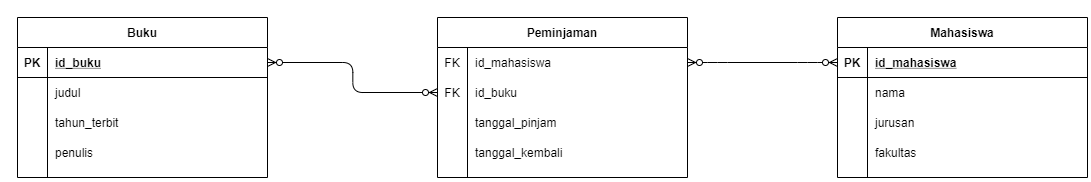

The diagram above was exported from draw.io. Its source (the exported page's mxGraphModel, read from the mxfile embedded in the PNG):
<mxGraphModel dx="2153" dy="787" grid="1" gridSize="10" guides="1" tooltips="1" connect="1" arrows="1" fold="1" page="1" pageScale="1" pageWidth="850" pageHeight="1100" math="0" shadow="0" extFonts="Permanent Marker^https://fonts.googleapis.com/css?family=Permanent+Marker">
  <root>
    <mxCell id="0" />
    <mxCell id="1" parent="0" />
    <mxCell id="C-vyLk0tnHw3VtMMgP7b-2" value="Peminjaman" style="shape=table;startSize=30;container=1;collapsible=1;childLayout=tableLayout;fixedRows=1;rowLines=0;fontStyle=1;align=center;resizeLast=1;" parent="1" vertex="1">
      <mxGeometry x="380" y="80" width="250" height="160" as="geometry" />
    </mxCell>
    <mxCell id="C-vyLk0tnHw3VtMMgP7b-6" value="" style="shape=partialRectangle;collapsible=0;dropTarget=0;pointerEvents=0;fillColor=none;points=[[0,0.5],[1,0.5]];portConstraint=eastwest;top=0;left=0;right=0;bottom=0;" parent="C-vyLk0tnHw3VtMMgP7b-2" vertex="1">
      <mxGeometry y="30" width="250" height="30" as="geometry" />
    </mxCell>
    <mxCell id="C-vyLk0tnHw3VtMMgP7b-7" value="FK" style="shape=partialRectangle;overflow=hidden;connectable=0;fillColor=none;top=0;left=0;bottom=0;right=0;" parent="C-vyLk0tnHw3VtMMgP7b-6" vertex="1">
      <mxGeometry width="30" height="30" as="geometry" />
    </mxCell>
    <mxCell id="C-vyLk0tnHw3VtMMgP7b-8" value="id_mahasiswa" style="shape=partialRectangle;overflow=hidden;connectable=0;fillColor=none;top=0;left=0;bottom=0;right=0;align=left;spacingLeft=6;" parent="C-vyLk0tnHw3VtMMgP7b-6" vertex="1">
      <mxGeometry x="30" width="220" height="30" as="geometry" />
    </mxCell>
    <mxCell id="C-vyLk0tnHw3VtMMgP7b-9" value="" style="shape=partialRectangle;collapsible=0;dropTarget=0;pointerEvents=0;fillColor=none;points=[[0,0.5],[1,0.5]];portConstraint=eastwest;top=0;left=0;right=0;bottom=0;" parent="C-vyLk0tnHw3VtMMgP7b-2" vertex="1">
      <mxGeometry y="60" width="250" height="30" as="geometry" />
    </mxCell>
    <mxCell id="C-vyLk0tnHw3VtMMgP7b-10" value="FK" style="shape=partialRectangle;overflow=hidden;connectable=0;fillColor=none;top=0;left=0;bottom=0;right=0;" parent="C-vyLk0tnHw3VtMMgP7b-9" vertex="1">
      <mxGeometry width="30" height="30" as="geometry" />
    </mxCell>
    <mxCell id="C-vyLk0tnHw3VtMMgP7b-11" value="id_buku" style="shape=partialRectangle;overflow=hidden;connectable=0;fillColor=none;top=0;left=0;bottom=0;right=0;align=left;spacingLeft=6;" parent="C-vyLk0tnHw3VtMMgP7b-9" vertex="1">
      <mxGeometry x="30" width="220" height="30" as="geometry" />
    </mxCell>
    <mxCell id="L6HJek1edCTzqarl69pr-27" style="shape=partialRectangle;collapsible=0;dropTarget=0;pointerEvents=0;fillColor=none;points=[[0,0.5],[1,0.5]];portConstraint=eastwest;top=0;left=0;right=0;bottom=0;" vertex="1" parent="C-vyLk0tnHw3VtMMgP7b-2">
      <mxGeometry y="90" width="250" height="30" as="geometry" />
    </mxCell>
    <mxCell id="L6HJek1edCTzqarl69pr-28" style="shape=partialRectangle;overflow=hidden;connectable=0;fillColor=none;top=0;left=0;bottom=0;right=0;" vertex="1" parent="L6HJek1edCTzqarl69pr-27">
      <mxGeometry width="30" height="30" as="geometry" />
    </mxCell>
    <mxCell id="L6HJek1edCTzqarl69pr-29" value="tanggal_pinjam" style="shape=partialRectangle;overflow=hidden;connectable=0;fillColor=none;top=0;left=0;bottom=0;right=0;align=left;spacingLeft=6;" vertex="1" parent="L6HJek1edCTzqarl69pr-27">
      <mxGeometry x="30" width="220" height="30" as="geometry" />
    </mxCell>
    <mxCell id="L6HJek1edCTzqarl69pr-24" style="shape=partialRectangle;collapsible=0;dropTarget=0;pointerEvents=0;fillColor=none;points=[[0,0.5],[1,0.5]];portConstraint=eastwest;top=0;left=0;right=0;bottom=0;" vertex="1" parent="C-vyLk0tnHw3VtMMgP7b-2">
      <mxGeometry y="120" width="250" height="30" as="geometry" />
    </mxCell>
    <mxCell id="L6HJek1edCTzqarl69pr-25" style="shape=partialRectangle;overflow=hidden;connectable=0;fillColor=none;top=0;left=0;bottom=0;right=0;" vertex="1" parent="L6HJek1edCTzqarl69pr-24">
      <mxGeometry width="30" height="30" as="geometry" />
    </mxCell>
    <mxCell id="L6HJek1edCTzqarl69pr-26" value="tanggal_kembali" style="shape=partialRectangle;overflow=hidden;connectable=0;fillColor=none;top=0;left=0;bottom=0;right=0;align=left;spacingLeft=6;" vertex="1" parent="L6HJek1edCTzqarl69pr-24">
      <mxGeometry x="30" width="220" height="30" as="geometry" />
    </mxCell>
    <mxCell id="C-vyLk0tnHw3VtMMgP7b-13" value="Mahasiswa" style="shape=table;startSize=30;container=1;collapsible=1;childLayout=tableLayout;fixedRows=1;rowLines=0;fontStyle=1;align=center;resizeLast=1;" parent="1" vertex="1">
      <mxGeometry x="780" y="80" width="250" height="160" as="geometry" />
    </mxCell>
    <mxCell id="C-vyLk0tnHw3VtMMgP7b-14" value="" style="shape=partialRectangle;collapsible=0;dropTarget=0;pointerEvents=0;fillColor=none;points=[[0,0.5],[1,0.5]];portConstraint=eastwest;top=0;left=0;right=0;bottom=1;" parent="C-vyLk0tnHw3VtMMgP7b-13" vertex="1">
      <mxGeometry y="30" width="250" height="30" as="geometry" />
    </mxCell>
    <mxCell id="C-vyLk0tnHw3VtMMgP7b-15" value="PK" style="shape=partialRectangle;overflow=hidden;connectable=0;fillColor=none;top=0;left=0;bottom=0;right=0;fontStyle=1;" parent="C-vyLk0tnHw3VtMMgP7b-14" vertex="1">
      <mxGeometry width="30" height="30" as="geometry" />
    </mxCell>
    <mxCell id="C-vyLk0tnHw3VtMMgP7b-16" value="id_mahasiswa" style="shape=partialRectangle;overflow=hidden;connectable=0;fillColor=none;top=0;left=0;bottom=0;right=0;align=left;spacingLeft=6;fontStyle=5;" parent="C-vyLk0tnHw3VtMMgP7b-14" vertex="1">
      <mxGeometry x="30" width="220" height="30" as="geometry" />
    </mxCell>
    <mxCell id="C-vyLk0tnHw3VtMMgP7b-17" value="" style="shape=partialRectangle;collapsible=0;dropTarget=0;pointerEvents=0;fillColor=none;points=[[0,0.5],[1,0.5]];portConstraint=eastwest;top=0;left=0;right=0;bottom=0;" parent="C-vyLk0tnHw3VtMMgP7b-13" vertex="1">
      <mxGeometry y="60" width="250" height="30" as="geometry" />
    </mxCell>
    <mxCell id="C-vyLk0tnHw3VtMMgP7b-18" value="" style="shape=partialRectangle;overflow=hidden;connectable=0;fillColor=none;top=0;left=0;bottom=0;right=0;" parent="C-vyLk0tnHw3VtMMgP7b-17" vertex="1">
      <mxGeometry width="30" height="30" as="geometry" />
    </mxCell>
    <mxCell id="C-vyLk0tnHw3VtMMgP7b-19" value="nama" style="shape=partialRectangle;overflow=hidden;connectable=0;fillColor=none;top=0;left=0;bottom=0;right=0;align=left;spacingLeft=6;" parent="C-vyLk0tnHw3VtMMgP7b-17" vertex="1">
      <mxGeometry x="30" width="220" height="30" as="geometry" />
    </mxCell>
    <mxCell id="C-vyLk0tnHw3VtMMgP7b-20" value="" style="shape=partialRectangle;collapsible=0;dropTarget=0;pointerEvents=0;fillColor=none;points=[[0,0.5],[1,0.5]];portConstraint=eastwest;top=0;left=0;right=0;bottom=0;" parent="C-vyLk0tnHw3VtMMgP7b-13" vertex="1">
      <mxGeometry y="90" width="250" height="30" as="geometry" />
    </mxCell>
    <mxCell id="C-vyLk0tnHw3VtMMgP7b-21" value="" style="shape=partialRectangle;overflow=hidden;connectable=0;fillColor=none;top=0;left=0;bottom=0;right=0;" parent="C-vyLk0tnHw3VtMMgP7b-20" vertex="1">
      <mxGeometry width="30" height="30" as="geometry" />
    </mxCell>
    <mxCell id="C-vyLk0tnHw3VtMMgP7b-22" value="jurusan" style="shape=partialRectangle;overflow=hidden;connectable=0;fillColor=none;top=0;left=0;bottom=0;right=0;align=left;spacingLeft=6;" parent="C-vyLk0tnHw3VtMMgP7b-20" vertex="1">
      <mxGeometry x="30" width="220" height="30" as="geometry" />
    </mxCell>
    <mxCell id="L6HJek1edCTzqarl69pr-21" style="shape=partialRectangle;collapsible=0;dropTarget=0;pointerEvents=0;fillColor=none;points=[[0,0.5],[1,0.5]];portConstraint=eastwest;top=0;left=0;right=0;bottom=0;" vertex="1" parent="C-vyLk0tnHw3VtMMgP7b-13">
      <mxGeometry y="120" width="250" height="30" as="geometry" />
    </mxCell>
    <mxCell id="L6HJek1edCTzqarl69pr-22" style="shape=partialRectangle;overflow=hidden;connectable=0;fillColor=none;top=0;left=0;bottom=0;right=0;" vertex="1" parent="L6HJek1edCTzqarl69pr-21">
      <mxGeometry width="30" height="30" as="geometry" />
    </mxCell>
    <mxCell id="L6HJek1edCTzqarl69pr-23" value="fakultas" style="shape=partialRectangle;overflow=hidden;connectable=0;fillColor=none;top=0;left=0;bottom=0;right=0;align=left;spacingLeft=6;" vertex="1" parent="L6HJek1edCTzqarl69pr-21">
      <mxGeometry x="30" width="220" height="30" as="geometry" />
    </mxCell>
    <mxCell id="C-vyLk0tnHw3VtMMgP7b-23" value="Buku" style="shape=table;startSize=30;container=1;collapsible=1;childLayout=tableLayout;fixedRows=1;rowLines=0;fontStyle=1;align=center;resizeLast=1;" parent="1" vertex="1">
      <mxGeometry x="-40" y="80" width="250" height="160" as="geometry" />
    </mxCell>
    <mxCell id="C-vyLk0tnHw3VtMMgP7b-24" value="" style="shape=partialRectangle;collapsible=0;dropTarget=0;pointerEvents=0;fillColor=none;points=[[0,0.5],[1,0.5]];portConstraint=eastwest;top=0;left=0;right=0;bottom=1;" parent="C-vyLk0tnHw3VtMMgP7b-23" vertex="1">
      <mxGeometry y="30" width="250" height="30" as="geometry" />
    </mxCell>
    <mxCell id="C-vyLk0tnHw3VtMMgP7b-25" value="PK" style="shape=partialRectangle;overflow=hidden;connectable=0;fillColor=none;top=0;left=0;bottom=0;right=0;fontStyle=1;" parent="C-vyLk0tnHw3VtMMgP7b-24" vertex="1">
      <mxGeometry width="30" height="30" as="geometry" />
    </mxCell>
    <mxCell id="C-vyLk0tnHw3VtMMgP7b-26" value="id_buku" style="shape=partialRectangle;overflow=hidden;connectable=0;fillColor=none;top=0;left=0;bottom=0;right=0;align=left;spacingLeft=6;fontStyle=5;" parent="C-vyLk0tnHw3VtMMgP7b-24" vertex="1">
      <mxGeometry x="30" width="220" height="30" as="geometry" />
    </mxCell>
    <mxCell id="C-vyLk0tnHw3VtMMgP7b-27" value="" style="shape=partialRectangle;collapsible=0;dropTarget=0;pointerEvents=0;fillColor=none;points=[[0,0.5],[1,0.5]];portConstraint=eastwest;top=0;left=0;right=0;bottom=0;" parent="C-vyLk0tnHw3VtMMgP7b-23" vertex="1">
      <mxGeometry y="60" width="250" height="30" as="geometry" />
    </mxCell>
    <mxCell id="C-vyLk0tnHw3VtMMgP7b-28" value="" style="shape=partialRectangle;overflow=hidden;connectable=0;fillColor=none;top=0;left=0;bottom=0;right=0;" parent="C-vyLk0tnHw3VtMMgP7b-27" vertex="1">
      <mxGeometry width="30" height="30" as="geometry" />
    </mxCell>
    <mxCell id="C-vyLk0tnHw3VtMMgP7b-29" value="judul" style="shape=partialRectangle;overflow=hidden;connectable=0;fillColor=none;top=0;left=0;bottom=0;right=0;align=left;spacingLeft=6;" parent="C-vyLk0tnHw3VtMMgP7b-27" vertex="1">
      <mxGeometry x="30" width="220" height="30" as="geometry" />
    </mxCell>
    <mxCell id="L6HJek1edCTzqarl69pr-15" style="shape=partialRectangle;collapsible=0;dropTarget=0;pointerEvents=0;fillColor=none;points=[[0,0.5],[1,0.5]];portConstraint=eastwest;top=0;left=0;right=0;bottom=0;" vertex="1" parent="C-vyLk0tnHw3VtMMgP7b-23">
      <mxGeometry y="90" width="250" height="30" as="geometry" />
    </mxCell>
    <mxCell id="L6HJek1edCTzqarl69pr-16" style="shape=partialRectangle;overflow=hidden;connectable=0;fillColor=none;top=0;left=0;bottom=0;right=0;" vertex="1" parent="L6HJek1edCTzqarl69pr-15">
      <mxGeometry width="30" height="30" as="geometry" />
    </mxCell>
    <mxCell id="L6HJek1edCTzqarl69pr-17" value="tahun_terbit" style="shape=partialRectangle;overflow=hidden;connectable=0;fillColor=none;top=0;left=0;bottom=0;right=0;align=left;spacingLeft=6;labelBackgroundColor=#ffffff;" vertex="1" parent="L6HJek1edCTzqarl69pr-15">
      <mxGeometry x="30" width="220" height="30" as="geometry" />
    </mxCell>
    <mxCell id="L6HJek1edCTzqarl69pr-18" style="shape=partialRectangle;collapsible=0;dropTarget=0;pointerEvents=0;fillColor=none;points=[[0,0.5],[1,0.5]];portConstraint=eastwest;top=0;left=0;right=0;bottom=0;" vertex="1" parent="C-vyLk0tnHw3VtMMgP7b-23">
      <mxGeometry y="120" width="250" height="30" as="geometry" />
    </mxCell>
    <mxCell id="L6HJek1edCTzqarl69pr-19" style="shape=partialRectangle;overflow=hidden;connectable=0;fillColor=none;top=0;left=0;bottom=0;right=0;" vertex="1" parent="L6HJek1edCTzqarl69pr-18">
      <mxGeometry width="30" height="30" as="geometry" />
    </mxCell>
    <mxCell id="L6HJek1edCTzqarl69pr-20" value="penulis" style="shape=partialRectangle;overflow=hidden;connectable=0;fillColor=none;top=0;left=0;bottom=0;right=0;align=left;spacingLeft=6;labelBackgroundColor=#ffffff;" vertex="1" parent="L6HJek1edCTzqarl69pr-18">
      <mxGeometry x="30" width="220" height="30" as="geometry" />
    </mxCell>
    <mxCell id="L6HJek1edCTzqarl69pr-31" value="" style="edgeStyle=elbowEdgeStyle;fontSize=12;html=1;endArrow=ERzeroToMany;endFill=1;startArrow=ERzeroToMany;entryX=0;entryY=0.5;entryDx=0;entryDy=0;exitX=1;exitY=0.5;exitDx=0;exitDy=0;elbow=vertical;" edge="1" parent="1" source="C-vyLk0tnHw3VtMMgP7b-24" target="C-vyLk0tnHw3VtMMgP7b-9">
      <mxGeometry width="100" height="100" relative="1" as="geometry">
        <mxPoint x="450" y="300" as="sourcePoint" />
        <mxPoint x="550" y="200" as="targetPoint" />
      </mxGeometry>
    </mxCell>
    <mxCell id="L6HJek1edCTzqarl69pr-33" value="" style="edgeStyle=entityRelationEdgeStyle;fontSize=12;html=1;endArrow=ERzeroToMany;endFill=1;startArrow=ERzeroToMany;entryX=0;entryY=0.5;entryDx=0;entryDy=0;exitX=1;exitY=0.5;exitDx=0;exitDy=0;" edge="1" parent="1" source="C-vyLk0tnHw3VtMMgP7b-6" target="C-vyLk0tnHw3VtMMgP7b-14">
      <mxGeometry width="100" height="100" relative="1" as="geometry">
        <mxPoint x="590" y="240" as="sourcePoint" />
        <mxPoint x="690" y="140" as="targetPoint" />
      </mxGeometry>
    </mxCell>
  </root>
</mxGraphModel>